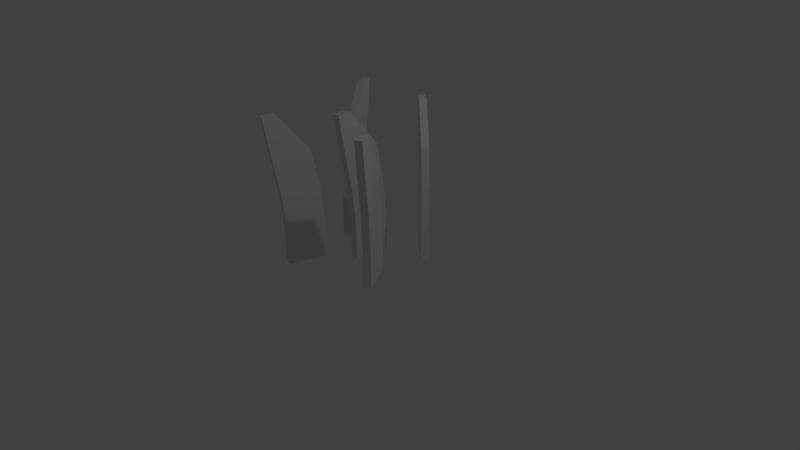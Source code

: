 # Source: Grass.blend  (saved by Blender 2.78.0; exported with 4.5.12 LTS)
import bpy
from mathutils import Matrix  # noqa: F401  (used for matrix-valued properties, if any)

bpy.ops.wm.read_factory_settings(use_empty=True)
scene = bpy.context.scene
scene.name = 'Scene'

# ---- collections
col_collection_1 = bpy.data.collections.new('Collection 1'); scene.collection.children.link(col_collection_1)

# ---- materials (node trees are filled in below, after node groups)
mat_material = bpy.data.materials.new('Material')
mat_material.alpha_threshold = 0.0
mat_material.use_transparent_shadow = False
mat_material.roughness = 0.5
mat_material.line_color = (0.0, 0.0, 0.0, 1.0)

# ---- material node trees

# ---- world
world_world = bpy.data.worlds.new('World'); scene.world = world_world
world_world.color = (0.05088, 0.05088, 0.05088)
world_world.use_sun_shadow = False
world_world.sun_shadow_jitter_overblur = 0.0
world_world.cycles.sampling_method = 'MANUAL'

# ---- cameras
cam_camera = bpy.data.cameras.new('Camera')
cam_camera.clip_end = 100.0
cam_camera.lens = 35.0
cam_camera.sensor_width = 32.0
cam_camera.sensor_height = 18.0
cam_camera.ortho_scale = 7.314
cam_camera.dof.focus_distance = 0.0
cam_camera.dof.aperture_fstop = 128.0

# ---- lights
light_lamp = bpy.data.lights.new('Lamp', 'POINT')
light_lamp.transmission_factor = 0.0
light_lamp.cutoff_distance = 30.0
light_lamp.energy = 100.0
light_lamp.shadow_buffer_clip_start = 1.001
light_lamp.shadow_soft_size = 0.1
light_lamp.shadow_maximum_resolution = 0.006
light_lamp.use_absolute_resolution = True

# ---- meshes
me_cube = bpy.data.meshes.new('Cube')
me_cube.from_pydata([(-0.1373, -0.1321, 1.906), (-0.1373, 0.4213, -0.09432), (-0.1373, -0.3221, 1.906), (-0.1373, -0.0929, -0.09432), (-0.2343, -0.1321, 1.906), (-0.2343, 0.4213, -0.09432), (-0.2343, -0.3221, 1.906), (-0.2343, -0.0929, -0.09432), (-0.1373, -0.2361, 1.406), (-0.1373, -0.145, 0.9057), (-0.1373, -0.0929, 0.4057), (-0.1373, 0.2781, 1.406), (-0.1373, 0.3692, 0.9057), (-0.1373, 0.4213, 0.4057), (-0.2343, 0.2781, 1.406), (-0.2343, 0.3692, 0.9057), (-0.2343, 0.4213, 0.4057), (-0.2343, -0.0929, 0.4057), (-0.2343, -0.145, 0.9057), (-0.2343, -0.2361, 1.406), (0.5771, -0.4966, 1.906), (0.2895, -0.02373, -0.09432), (0.6758, -0.6589, 1.906), (0.5567, -0.4631, -0.09432), (0.4943, -0.547, 1.906), (0.2067, -0.0741, -0.09432), (0.593, -0.7093, 1.906), (0.4739, -0.5135, -0.09432), (0.6311, -0.5855, 1.406), (0.5838, -0.5076, 0.9057), (0.5567, -0.4631, 0.4057), (0.3639, -0.1461, 1.406), (0.3166, -0.06825, 0.9057), (0.2895, -0.02373, 0.4057), (0.2811, -0.1965, 1.406), (0.2337, -0.1186, 0.9057), (0.2067, -0.0741, 0.4057), (0.4739, -0.5135, 0.4057), (0.5009, -0.558, 0.9057), (0.5483, -0.6359, 1.406), (-0.6401, -0.845, 1.906), (-0.4827, -0.3143, -0.09432), (-0.6941, -1.027, 1.906), (-0.6289, -0.8074, -0.09432), (-0.733, -0.8174, 1.906), (-0.5756, -0.2868, -0.09432), (-0.787, -0.9995, 1.906), (-0.7218, -0.7798, -0.09432), (-0.6696, -0.9447, 1.406), (-0.6437, -0.8573, 0.9057), (-0.6289, -0.8074, 0.4057), (-0.5234, -0.4517, 1.406), (-0.4975, -0.3643, 0.9057), (-0.4827, -0.3143, 0.4057), (-0.6163, -0.4241, 1.406), (-0.5904, -0.3367, 0.9057), (-0.5756, -0.2868, 0.4057), (-0.7218, -0.7798, 0.4057), (-0.7367, -0.8297, 0.9057), (-0.7626, -0.9171, 1.406), (0.06805, 0.8028, 1.906), (0.4963, 0.4521, -0.09432), (-0.07891, 0.9231, 1.906), (0.09841, 0.7779, -0.09432), (0.1295, 0.8778, 1.906), (0.5577, 0.5271, -0.09432), (-0.01749, 0.9981, 1.906), (0.1598, 0.8529, -0.09432), (-0.0124, 0.8687, 1.406), (0.0581, 0.8109, 0.9057), (0.09841, 0.7779, 0.4057), (0.3855, 0.5428, 1.406), (0.456, 0.4851, 0.9057), (0.4963, 0.4521, 0.4057), (0.4469, 0.6178, 1.406), (0.5174, 0.5601, 0.9057), (0.5577, 0.5271, 0.4057), (0.1598, 0.8529, 0.4057), (0.1195, 0.8859, 0.9057), (0.04902, 0.9437, 1.406), (-1.032, 0.7428, 1.906), (-0.7949, 0.2427, -0.09432), (-1.114, 0.9144, 1.906), (-1.015, 0.7073, -0.09432), (-0.9445, 0.7843, 1.906), (-0.7073, 0.2842, -0.09432), (-1.026, 0.9559, 1.906), (-0.9277, 0.7489, -0.09432), (-1.077, 0.8367, 1.406), (-1.038, 0.7544, 0.9057), (-1.015, 0.7073, 0.4057), (-0.8563, 0.3721, 1.406), (-0.8172, 0.2898, 0.9057), (-0.7949, 0.2427, 0.4057), (-0.7687, 0.4136, 1.406), (-0.7296, 0.3313, 0.9057), (-0.7073, 0.2842, 0.4057), (-0.9277, 0.7489, 0.4057), (-0.95, 0.7959, 0.9057), (-0.9891, 0.8783, 1.406)], [], [(5, 1, 3, 7), (19, 6, 4, 14), (0, 4, 6, 2), (11, 0, 2, 8), (14, 4, 0, 11), (8, 2, 6, 19), (3, 10, 17, 7), (10, 9, 18, 17), (9, 8, 19, 18), (5, 16, 13, 1), (16, 15, 12, 13), (15, 14, 11, 12), (1, 13, 10, 3), (13, 12, 9, 10), (12, 11, 8, 9), (7, 17, 16, 5), (17, 18, 15, 16), (18, 19, 14, 15), (25, 21, 23, 27), (39, 26, 24, 34), (20, 24, 26, 22), (31, 20, 22, 28), (34, 24, 20, 31), (28, 22, 26, 39), (23, 30, 37, 27), (30, 29, 38, 37), (29, 28, 39, 38), (25, 36, 33, 21), (36, 35, 32, 33), (35, 34, 31, 32), (21, 33, 30, 23), (33, 32, 29, 30), (32, 31, 28, 29), (27, 37, 36, 25), (37, 38, 35, 36), (38, 39, 34, 35), (45, 41, 43, 47), (59, 46, 44, 54), (40, 44, 46, 42), (51, 40, 42, 48), (54, 44, 40, 51), (48, 42, 46, 59), (43, 50, 57, 47), (50, 49, 58, 57), (49, 48, 59, 58), (45, 56, 53, 41), (56, 55, 52, 53), (55, 54, 51, 52), (41, 53, 50, 43), (53, 52, 49, 50), (52, 51, 48, 49), (47, 57, 56, 45), (57, 58, 55, 56), (58, 59, 54, 55), (65, 61, 63, 67), (79, 66, 64, 74), (60, 64, 66, 62), (71, 60, 62, 68), (74, 64, 60, 71), (68, 62, 66, 79), (63, 70, 77, 67), (70, 69, 78, 77), (69, 68, 79, 78), (65, 76, 73, 61), (76, 75, 72, 73), (75, 74, 71, 72), (61, 73, 70, 63), (73, 72, 69, 70), (72, 71, 68, 69), (67, 77, 76, 65), (77, 78, 75, 76), (78, 79, 74, 75), (85, 81, 83, 87), (99, 86, 84, 94), (80, 84, 86, 82), (91, 80, 82, 88), (94, 84, 80, 91), (88, 82, 86, 99), (83, 90, 97, 87), (90, 89, 98, 97), (89, 88, 99, 98), (85, 96, 93, 81), (96, 95, 92, 93), (95, 94, 91, 92), (81, 93, 90, 83), (93, 92, 89, 90), (92, 91, 88, 89), (87, 97, 96, 85), (97, 98, 95, 96), (98, 99, 94, 95)])
me_cube.materials.append(mat_material)
me_cube.use_remesh_preserve_volume = False
me_cube.use_remesh_preserve_attributes = False
me_cube.use_mirror_vertex_groups = False
me_cube.update()

# ---- objects
ob_cube = bpy.data.objects.new('Cube', me_cube)
ob_lamp = bpy.data.objects.new('Lamp', light_lamp)
ob_camera = bpy.data.objects.new('Camera', cam_camera)

# ---- transforms, parenting, visibility, modifiers, constraints
ob_cube.location = (0.0, 0.0, 0.0)
ob_cube.lock_rotations_4d = False
ob_cube.empty_display_type = 'ARROWS'
ob_cube.lineart.crease_threshold = 0.0
ob_lamp.location = (4.076, 1.005, 5.904)
ob_lamp.rotation_euler = (0.6503, 0.05522, 1.866)
ob_lamp.lock_rotations_4d = False
ob_lamp.empty_display_type = 'ARROWS'
ob_lamp.color = (0.0, 0.0, 0.0, 0.0)
ob_lamp.lineart.crease_threshold = 0.0
ob_camera.location = (7.481, -6.508, 5.344)
ob_camera.rotation_euler = (1.109, 0.0, 0.8149)
ob_camera.lock_rotations_4d = False
ob_camera.empty_display_type = 'ARROWS'
ob_camera.color = (0.0, 0.0, 0.0, 0.0)
ob_camera.display_type = 'WIRE'
ob_camera.lineart.crease_threshold = 0.0

# ---- collection membership
col_collection_1.objects.link(ob_cube)
col_collection_1.objects.link(ob_lamp)
col_collection_1.objects.link(ob_camera)

# ---- scene / render settings (as saved in the file)
scene.camera = ob_camera
scene.frame_start = 1; scene.frame_end = 250; scene.frame_set(1)
scene.render.engine = 'BLENDER_EEVEE_NEXT'
scene.render.resolution_percentage = 50
scene.render.dither_intensity = 0.0
scene.cycles.use_denoising = False
scene.cycles.samples = 128
scene.cycles.sampling_pattern = 'TABULATED_SOBOL'
scene.cycles.light_sampling_threshold = 0.0
scene.cycles.use_adaptive_sampling = False
scene.cycles.use_light_tree = False
scene.cycles.blur_glossy = 0.0
scene.cycles.sample_clamp_indirect = 0.0
scene.view_settings.view_transform = 'Standard'
bpy.context.view_layer.update()
